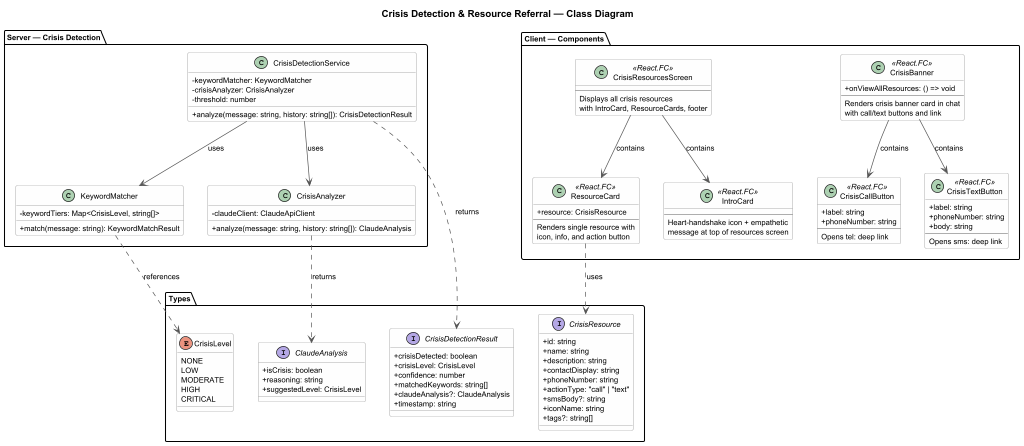

The diagram above was rendered by PlantUML. Its source (embedded in the PNG):
@startuml
scale max 1024 width

skinparam classAttributeIconSize 0
skinparam defaultFontSize 11
skinparam shadowing false
skinparam class {
  BackgroundColor #FEFEFE
  BorderColor #888888
  ArrowColor #555555
}

title Crisis Detection & Resource Referral — Class Diagram

package "Types" {
  enum CrisisLevel {
    NONE
    LOW
    MODERATE
    HIGH
    CRITICAL
  }

  interface CrisisResource {
    +id: string
    +name: string
    +description: string
    +contactDisplay: string
    +phoneNumber: string
    +actionType: "call" | "text"
    +smsBody?: string
    +iconName: string
    +tags?: string[]
  }

  interface CrisisDetectionResult {
    +crisisDetected: boolean
    +crisisLevel: CrisisLevel
    +confidence: number
    +matchedKeywords: string[]
    +claudeAnalysis?: ClaudeAnalysis
    +timestamp: string
  }

  interface ClaudeAnalysis {
    +isCrisis: boolean
    +reasoning: string
    +suggestedLevel: CrisisLevel
  }
}

package "Server — Crisis Detection" {
  class CrisisDetectionService {
    -keywordMatcher: KeywordMatcher
    -crisisAnalyzer: CrisisAnalyzer
    -threshold: number
    +analyze(message: string, history: string[]): CrisisDetectionResult
  }

  class KeywordMatcher {
    -keywordTiers: Map<CrisisLevel, string[]>
    +match(message: string): KeywordMatchResult
  }

  class CrisisAnalyzer {
    -claudeClient: ClaudeApiClient
    +analyze(message: string, history: string[]): ClaudeAnalysis
  }
}

package "Client — Components" {
  class CrisisBanner <<React.FC>> {
    +onViewAllResources: () => void
    --
    Renders crisis banner card in chat
    with call/text buttons and link
  }

  class CrisisCallButton <<React.FC>> {
    +label: string
    +phoneNumber: string
    --
    Opens tel: deep link
  }

  class CrisisTextButton <<React.FC>> {
    +label: string
    +phoneNumber: string
    +body: string
    --
    Opens sms: deep link
  }

  class CrisisResourcesScreen <<React.FC>> {
    --
    Displays all crisis resources
    with IntroCard, ResourceCards, footer
  }

  class ResourceCard <<React.FC>> {
    +resource: CrisisResource
    --
    Renders single resource with
    icon, info, and action button
  }

  class IntroCard <<React.FC>> {
    --
    Heart-handshake icon + empathetic
    message at top of resources screen
  }
}

CrisisDetectionService --> KeywordMatcher : uses
CrisisDetectionService --> CrisisAnalyzer : uses
CrisisDetectionService ..> CrisisDetectionResult : returns
KeywordMatcher ..> CrisisLevel : references
CrisisAnalyzer ..> ClaudeAnalysis : returns

CrisisBanner --> CrisisCallButton : contains
CrisisBanner --> CrisisTextButton : contains
CrisisResourcesScreen --> IntroCard : contains
CrisisResourcesScreen --> ResourceCard : contains
ResourceCard ..> CrisisResource : uses

@enduml